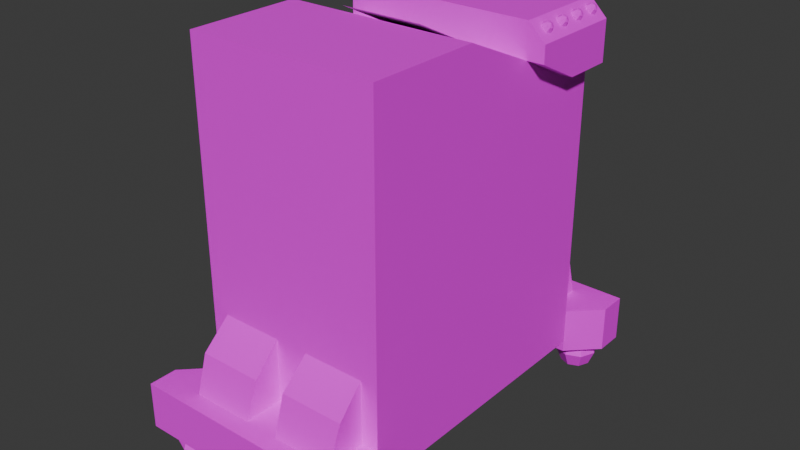 # Source: printer.blend  (saved by Blender 4.0.36; exported with 4.5.12 LTS)
import bpy
from mathutils import Matrix  # noqa: F401  (used for matrix-valued properties, if any)

bpy.ops.wm.read_factory_settings(use_empty=True)
scene = bpy.context.scene
scene.name = 'Scene'

# ---- collections
col_collection = bpy.data.collections.new('Collection'); scene.collection.children.link(col_collection)

# ---- images (referenced by path relative to the original .blend; pixels are not part of the script)
import os
ASSET_DIR = os.environ.get("B2B_ASSET_DIR", "")  # directory of the original .blend (textures are referenced by path, not embedded)
HERE = os.path.dirname(os.path.abspath(__file__))  # packed textures are extracted next to this script under _unpacked/

def load_image(name, relpath, width, height, colorspace="sRGB"):
    """Load a texture the original file referenced (path relative to the .blend, or extracted next to this script)."""
    p = next((c for c in (os.path.join(HERE, relpath), os.path.join(ASSET_DIR, relpath)) if relpath and os.path.exists(c)), "")
    if p:
        img = bpy.data.images.load(p, check_existing=True)
        img.name = name
    else:  # same state as the original file: an image datablock whose file is absent (Cycles renders it pink)
        img = bpy.data.images.new(name, width, height)
        img.source = "FILE"
        img.filepath = "//" + (relpath or name)
    img.colorspace_settings.name = colorspace
    return img
img_alt_office_jpg = load_image('alt_office.jpg', 'alt_office.jpg', 1024, 1024, 'sRGB')
img_office_wall_jpg = load_image('office_wall.jpg', 'office_wall.jpg', 1024, 1024, 'sRGB')

# ---- materials (node trees are filled in below, after node groups)
mat_material_001 = bpy.data.materials.new('Material.001')
mat_material_001.alpha_threshold = 0.0
mat_material_001.use_transparent_shadow = False
mat_material_001.roughness = 0.5
mat_material_001.line_color = (0.0, 0.0, 0.0, 1.0)
mat_material = bpy.data.materials.new('Material')
mat_material.alpha_threshold = 0.0
mat_material.use_transparent_shadow = False
mat_material.roughness = 0.5
mat_material.line_color = (0.0, 0.0, 0.0, 1.0)

# ---- material node trees
mat_material_001.use_nodes = True; mat_material_001.node_tree.nodes.clear()
_N = mat_material_001.node_tree.nodes; _L = mat_material_001.node_tree.links
n0 = _N.new('ShaderNodeOutputMaterial'); n0.name = 'Material Output'; n0.location = (300, 300)
n1 = _N.new('ShaderNodeBsdfPrincipled'); n1.name = 'Principled BSDF'; n1.location = (10, 300)
n1.inputs[3].default_value = 1.45
n2 = _N.new('ShaderNodeTexImage'); n2.name = 'Image Texture'; n2.location = (-257, 224)
n2.image = img_alt_office_jpg
n2.interpolation = 'Closest'
_L.new(n1.outputs[0], n0.inputs[0])
_L.new(n2.outputs[0], n1.inputs[0])
n0.is_active_output = True
mat_material.use_nodes = True; mat_material.node_tree.nodes.clear()
_N = mat_material.node_tree.nodes; _L = mat_material.node_tree.links
n0 = _N.new('ShaderNodeOutputMaterial'); n0.name = 'Material Output'; n0.location = (300, 300)
n1 = _N.new('ShaderNodeBsdfPrincipled'); n1.name = 'Principled BSDF'; n1.location = (10, 300)
n1.inputs[3].default_value = 1.45
n2 = _N.new('ShaderNodeTexImage'); n2.name = 'Image Texture'; n2.location = (-257, 224)
n2.image = img_office_wall_jpg
n2.interpolation = 'Closest'
_L.new(n1.outputs[0], n0.inputs[0])
_L.new(n2.outputs[0], n1.inputs[0])
n0.is_active_output = True

# ---- world
world_world = bpy.data.worlds.new('World'); scene.world = world_world
world_world.use_nodes = True; world_world.node_tree.nodes.clear()
_N = world_world.node_tree.nodes; _L = world_world.node_tree.links
n0 = _N.new('ShaderNodeOutputWorld'); n0.name = 'World Output'; n0.location = (300, 300)
n1 = _N.new('ShaderNodeBackground'); n1.name = 'Background'; n1.location = (10, 300)
n1.inputs[0].default_value = (0.05088, 0.05088, 0.05088, 1.0)
_L.new(n1.outputs[0], n0.inputs[0])
n0.is_active_output = True
world_world.color = (0.05088, 0.05088, 0.05088)
world_world.use_sun_shadow = False
world_world.sun_shadow_jitter_overblur = 0.0

# ---- meshes
me_cube = bpy.data.meshes.new('Cube')
me_cube.from_pydata([(0.6805, 1.191, 1.273), (0.8305, 1.191, 0.4035), (0.8305, -0.3209, 1.423), (0.8305, -0.3209, 0.4035), (-0.6995, 1.191, 1.273), (-0.8495, 1.191, 0.4035), (-0.8495, -0.3209, 1.423), (-0.8495, -0.3209, 0.4035), (0.8305, -0.3209, 2.623), (-0.8495, -0.3209, 2.623), (0.8305, -0.3209, 3.523), (-0.8495, -0.3209, 3.523), (-0.8495, 0.7511, 0.4035), (0.8305, 0.7511, 1.423), (-0.8495, 0.7511, 1.423), (0.8305, 0.7511, 0.4035), (0.8305, 0.7511, 2.623), (-0.8495, 0.7511, 2.623), (0.8305, 0.3511, 3.223), (-0.8495, 0.3511, 3.223), (0.8305, -0.3209, 3.033), (0.6805, -1.329, 1.273), (0.8305, -1.329, 0.4035), (-0.6995, -1.329, 1.273), (-0.8495, -1.329, 0.4035), (0.8305, -1.329, 2.623), (-0.8495, -1.329, 2.623), (0.8305, -1.329, 3.523), (-0.8495, -1.329, 3.523), (-0.009519, -0.3209, 0.4035), (0.1405, 1.191, 1.273), (-0.009519, -0.3209, 3.523), (-0.009519, 0.3511, 3.223), (-0.009519, 0.7511, 0.4035), (-0.1595, -1.329, 1.273), (-0.009519, -1.329, 0.4035), (-0.009519, -1.329, 2.623), (-0.009519, -1.329, 3.523), (-0.8495, -0.3209, 3.033), (0.8305, 0.7511, 3.023), (-0.8495, 0.7511, 3.023), (-0.8495, -1.329, 3.033), (0.8305, -1.329, 3.033), (-0.009519, -1.329, 3.033), (0.6805, 1.191, 0.7135), (-0.8495, -0.3209, 0.7135), (0.8305, -0.3209, 0.7135), (-0.6995, 1.191, 0.7135), (0.8305, 0.7511, 0.7135), (-0.8495, 0.7511, 0.7135), (-0.6995, -1.329, 0.7135), (0.6805, -1.329, 0.7135), (-0.1595, -1.329, 0.7135), (0.1405, 1.191, 0.7135), (-0.1595, 1.191, 1.273), (0.8305, 1.191, 0.7135), (-0.1595, 1.191, 0.7135), (-0.8495, 1.191, 0.7135), (-0.8495, -1.329, 0.7135), (-0.8495, -1.329, 1.423), (0.1405, -1.329, 1.273), (0.1405, -1.329, 0.7135), (0.8305, -1.329, 1.423), (-0.009519, -1.329, 1.423), (0.8305, -1.329, 0.7135), (-0.009519, -1.329, 0.7135), (0.8305, 1.191, 0.3035), (-0.8495, 1.191, 0.3035), (0.8305, -1.329, 0.3035), (-0.8495, -1.329, 0.3035), (0.8305, 1.191, 0.7135), (0.8305, 1.191, 0.4035), (0.8305, -1.329, 0.7135), (0.8305, -1.329, 0.4035), (-0.8495, 1.191, 0.7135), (-0.8495, 1.191, 0.4035), (-0.8495, -1.329, 0.4035), (-0.8495, -1.329, 0.7135), (0.8305, 1.191, 0.3035), (0.8305, -1.329, 0.3035), (-0.8495, 1.191, 0.3035), (-0.8495, -1.329, 0.3035)], [], [(14, 6, 9, 17), (38, 9, 26, 41), (33, 15, 3, 29), (48, 13, 2, 46), (53, 30, 0, 44), (40, 38, 11, 19), (46, 2, 62, 64), (32, 19, 11, 31), (20, 10, 27, 42), (20, 39, 18, 10), (2, 13, 16, 8), (45, 6, 14, 49), (52, 34, 23, 50), (63, 62, 25, 36), (43, 42, 27, 37), (31, 11, 28, 37), (9, 6, 59, 26), (45, 7, 24, 58), (2, 8, 25, 62), (29, 3, 22, 35), (7, 29, 35, 24), (10, 31, 37, 27), (41, 43, 37, 28), (59, 63, 36, 26), (51, 21, 60, 61), (18, 32, 31, 10), (47, 4, 54, 56), (12, 33, 29, 7), (36, 25, 42, 43), (26, 36, 43, 41), (8, 16, 39, 20), (8, 20, 42, 25), (17, 9, 38, 40), (11, 38, 41, 28), (5, 57, 74, 75), (5, 75, 80, 67), (6, 45, 58, 59), (7, 45, 49, 12), (3, 46, 64, 22), (15, 48, 46, 3), (22, 64, 72, 73), (71, 1, 66, 78), (76, 24, 69, 81), (50, 23, 59, 58), (23, 34, 63, 59), (34, 52, 65, 63), (60, 21, 62, 63), (21, 51, 64, 62), (61, 60, 63, 65), (22, 73, 79, 68), (58, 24, 76, 77), (55, 1, 71, 70)])
_uv = me_cube.uv_layers.new(name='UVMap')
_uv.uv.foreach_set('vector', [0.3564, 0.2276, 0.5397, 0.2276, 0.5397, 0.4328, 0.3564, 0.4328, 0.5397, 0.5029, 0.5397, 0.4328, 0.712, 0.4328, 0.712, 0.5029, 0.1438, 0.9428, 0.0002232, 0.9428, 0.0002232, 0.7595, 0.1438, 0.7595, 0.356, 0.1062, 0.356, 0.2276, 0.1727, 0.2276, 0.1727, 0.1062, 0.4607, 0.6829, 0.4607, 0.5871, 0.553, 0.5871, 0.553, 0.6829, 0.3564, 0.5012, 0.5397, 0.5029, 0.5397, 0.5867, 0.4248, 0.5354, 0.1727, 0.1062, 0.1727, 0.2276, 0.0003291, 0.2276, 0.0003291, 0.1062, 0.8384, 0.6247, 0.8384, 0.7684, 0.7125, 0.7684, 0.7125, 0.6247, 0.1727, 0.5029, 0.1727, 0.5867, 0.000329, 0.5867, 0.000329, 0.5029, 0.1727, 0.5029, 0.356, 0.5012, 0.2876, 0.5354, 0.1727, 0.5867, 0.1727, 0.2276, 0.356, 0.2276, 0.356, 0.4328, 0.1727, 0.4328, 0.5397, 0.1062, 0.5397, 0.2276, 0.3564, 0.2276, 0.3564, 0.1062, 0.8305, 0.0002232, 0.8305, 0.09597, 0.7382, 0.09597, 0.7382, 0.0002232, 0.8562, 0.1216, 0.9998, 0.1216, 0.9998, 0.3268, 0.8562, 0.3268, 0.8562, 0.3969, 0.9998, 0.3969, 0.9998, 0.4807, 0.8562, 0.4807, 0.4603, 0.7307, 0.4603, 0.8744, 0.2879, 0.8744, 0.2879, 0.7307, 0.5397, 0.4328, 0.5397, 0.2276, 0.712, 0.2276, 0.712, 0.4328, 0.5397, 0.1062, 0.5397, 0.05323, 0.712, 0.05323, 0.712, 0.1062, 0.1727, 0.2276, 0.1727, 0.4328, 0.0003291, 0.4328, 0.0003291, 0.2276, 0.1438, 0.7595, 0.0002232, 0.7595, 0.0002232, 0.5871, 0.1438, 0.5871, 0.2875, 0.7595, 0.1438, 0.7595, 0.1438, 0.5871, 0.2875, 0.5871, 0.4603, 0.5871, 0.4603, 0.7307, 0.2879, 0.7307, 0.2879, 0.5871, 0.7125, 0.3969, 0.8562, 0.3969, 0.8562, 0.4807, 0.7125, 0.4807, 0.7125, 0.1216, 0.8562, 0.1216, 0.8562, 0.3268, 0.7125, 0.3268, 0.9741, 0.0002232, 0.9741, 0.09597, 0.8818, 0.09597, 0.8818, 0.0002232, 0.8384, 0.4811, 0.8384, 0.6247, 0.7125, 0.6247, 0.7125, 0.4811, 0.5535, 0.6829, 0.5535, 0.5871, 0.6458, 0.5871, 0.6458, 0.6829, 0.2875, 0.9428, 0.1438, 0.9428, 0.1438, 0.7595, 0.2875, 0.7595, 0.8562, 0.3268, 0.9998, 0.3268, 0.9998, 0.3969, 0.8562, 0.3969, 0.7125, 0.3268, 0.8562, 0.3268, 0.8562, 0.3969, 0.7125, 0.3969, 0.1727, 0.4328, 0.356, 0.4328, 0.356, 0.5012, 0.1727, 0.5029, 0.1727, 0.4328, 0.1727, 0.5029, 0.000329, 0.5029, 0.0003291, 0.4328, 0.3564, 0.4328, 0.5397, 0.4328, 0.5397, 0.5029, 0.3564, 0.5012, 0.5397, 0.5867, 0.5397, 0.5029, 0.712, 0.5029, 0.712, 0.5867, 0.6559, 0.626, 0.6463, 0.6594, 0.6463, 0.6594, 0.6559, 0.6261, 0.6559, 0.626, 0.6559, 0.6261, 0.6463, 0.5871, 0.6463, 0.5871, 0.5397, 0.2276, 0.5397, 0.1062, 0.712, 0.1062, 0.712, 0.2276, 0.5397, 0.05323, 0.5397, 0.1062, 0.3564, 0.1062, 0.3564, 0.05323, 0.1727, 0.05323, 0.1727, 0.1062, 0.0003291, 0.1062, 0.0003291, 0.05323, 0.356, 0.05323, 0.356, 0.1062, 0.1727, 0.1062, 0.1727, 0.05323, 0.0003291, 0.05323, 0.0003291, 0.1062, 0.0002761, 0.1062, 0.0002762, 0.05323, 0.6564, 0.5877, 0.6564, 0.5877, 0.6564, 0.5871, 0.6564, 0.5871, 0.7121, 0.05323, 0.712, 0.05323, 0.712, 0.0002232, 0.712, 0.0002232, 0.7382, 0.0002232, 0.7382, 0.09597, 0.7125, 0.1216, 0.7125, 0.0002232, 0.7382, 0.09597, 0.8305, 0.09597, 0.8562, 0.1216, 0.7125, 0.1216, 0.8305, 0.09597, 0.8305, 0.0002232, 0.8562, 0.0002232, 0.8562, 0.1216, 0.8818, 0.09597, 0.9741, 0.09597, 0.9998, 0.1216, 0.8562, 0.1216, 0.9741, 0.09597, 0.9741, 0.0002232, 0.9998, 0.0002232, 0.9998, 0.1216, 0.8818, 0.0002232, 0.8818, 0.09597, 0.8562, 0.1216, 0.8562, 0.0002232, 0.0003291, 0.05323, 0.0002762, 0.05323, 0.0002232, 0.0002232, 0.0002762, 0.0002232, 0.712, 0.1062, 0.712, 0.05323, 0.7121, 0.05323, 0.7121, 0.1062, 0.6564, 0.5883, 0.6564, 0.5877, 0.6564, 0.5877, 0.6564, 0.5883])
me_cube.materials.append(mat_material_001)
me_cube.use_mirror_vertex_groups = False
me_cube.update()
me_cube_002 = bpy.data.meshes.new('Cube.002')
me_cube_002.from_pydata([(0.6805, 1.191, 1.273), (0.8305, 1.191, 0.4035), (-0.6995, 1.191, 1.273), (-0.8495, 1.191, 0.4035), (0.8305, 1.191, 2.623), (-0.8495, 1.191, 2.623), (0.8305, 1.191, 3.223), (-0.8495, 1.191, 3.223), (-0.8495, 0.7511, 0.4035), (0.8305, 0.7511, 1.423), (-0.8495, 0.7511, 1.423), (0.8305, 0.7511, 0.4035), (0.8305, 0.7511, 2.623), (-0.8495, 0.7511, 2.623), (0.8305, 0.3511, 3.223), (-0.8495, 0.3511, 3.223), (-0.8495, 1.191, 3.523), (-0.8495, 1.191, 3.023), (-0.8495, 0.3511, 3.523), (0.6805, -1.329, 1.273), (0.8305, -1.329, 0.4035), (-0.6995, -1.329, 1.273), (-0.8495, -1.329, 0.4035), (-0.009519, 1.191, 0.4035), (0.1405, 1.191, 1.273), (-0.009519, 1.191, 2.623), (-0.009519, 1.191, 3.223), (-0.009519, 0.3511, 3.223), (-0.009519, 0.7511, 0.4035), (-0.009519, 1.191, 3.523), (-0.009519, 0.3511, 3.523), (-0.1595, -1.329, 1.273), (-0.009519, -1.329, 0.4035), (0.6805, 1.191, 3.523), (0.8305, 1.191, 3.373), (0.8305, 0.3511, 3.373), (0.6805, 0.3511, 3.523), (0.8305, 1.191, 3.023), (0.8305, 0.7511, 3.023), (-0.8495, 0.7511, 3.023), (-0.009519, 1.191, 3.023), (0.9779, 1.191, 3.223), (0.9779, 0.3511, 3.223), (0.9779, 0.7511, 3.023), (0.9779, 1.191, 3.023), (0.9779, 1.191, 3.373), (0.8279, 1.191, 3.523), (0.8279, 0.3511, 3.523), (0.9779, 0.3511, 3.373), (0.6805, 1.191, 0.7135), (-0.6995, 1.191, 0.7135), (0.8305, 0.7511, 0.7135), (-0.8495, 0.7511, 0.7135), (-0.6995, -1.329, 0.7135), (0.6805, -1.329, 0.7135), (-0.1595, -1.329, 0.7135), (0.1405, 1.191, 0.7135), (0.6805, -1.679, 0.7135), (0.8305, -1.829, 0.4035), (-0.009519, -1.829, 0.4035), (-0.8495, -1.829, 0.4035), (-0.1595, -1.679, 0.7135), (-0.6995, -1.679, 0.7135), (-0.009519, 1.691, 0.4035), (-0.8495, 1.691, 0.4035), (0.6805, 1.541, 0.7135), (0.8305, 1.691, 0.4035), (-0.6995, 1.541, 0.7135), (0.1405, 1.541, 0.7135), (1.08, -1.829, 0.7135), (1.08, -1.829, 0.4035), (1.08, 1.691, 0.7135), (1.08, 1.691, 0.4035), (-1.1, 1.691, 0.7135), (-1.1, -1.829, 0.4035), (-1.1, -1.829, 0.7135), (-1.1, 1.691, 0.4035), (-0.1595, 1.191, 1.273), (0.8305, 1.191, 1.423), (0.8305, 1.191, 0.7135), (-0.1595, 1.191, 0.7135), (-0.1595, 1.541, 0.7135), (0.8305, 1.691, 0.7135), (-0.8495, 1.191, 1.423), (-0.009519, 1.191, 1.423), (-0.8495, 1.191, 0.7135), (-0.8495, 1.691, 0.7135), (-0.009519, 1.191, 0.7135), (-0.009519, 1.691, 0.7135), (-0.8495, -1.329, 0.7135), (0.1405, -1.329, 1.273), (0.1405, -1.329, 0.7135), (0.1405, -1.679, 0.7135), (-0.8495, -1.829, 0.7135), (0.8305, -1.329, 0.7135), (-0.009519, -1.329, 0.7135), (0.8305, -1.829, 0.7135), (-0.009519, -1.829, 0.7135), (0.6932, -1.567, 1.041), (0.1277, -1.567, 1.041), (-0.1465, -1.572, 1.036), (-0.7126, -1.572, 1.036), (0.6935, 1.434, 1.036), (0.1274, 1.434, 1.036), (-0.1465, 1.434, 1.036), (-0.7126, 1.434, 1.036), (0.8305, 1.191, 0.3035), (-0.8495, 1.191, 0.3035), (0.8305, -1.329, 0.3035), (-0.8495, -1.329, 0.3035), (-0.009519, 1.191, 0.3035), (-0.009519, -1.329, 0.3035), (0.8305, -1.829, 0.3035), (-0.009519, -1.829, 0.3035), (-0.8495, -1.829, 0.3035), (-0.009519, 1.691, 0.3035), (-0.8495, 1.691, 0.3035), (0.8305, 1.691, 0.3035), (1.08, -1.829, 0.3035), (1.08, 1.691, 0.3035), (-1.1, -1.829, 0.3035), (-1.1, 1.691, 0.3035), (0.8305, 1.191, 0.7135), (1.08, 1.441, 0.7135), (1.08, 1.441, 0.4035), (0.8305, 1.191, 0.4035), (1.08, -1.579, 0.7135), (0.8305, -1.329, 0.7135), (1.08, -1.579, 0.4035), (0.8305, -1.329, 0.4035), (-1.1, 1.441, 0.7135), (-0.8495, 1.191, 0.7135), (-1.1, 1.441, 0.4035), (-0.8495, 1.191, 0.4035), (-0.8495, -1.329, 0.4035), (-1.1, -1.579, 0.4035), (-0.8495, -1.329, 0.7135), (-1.1, -1.579, 0.7135), (1.08, 1.441, 0.3035), (0.8305, 1.191, 0.3035), (0.8305, -1.329, 0.3035), (1.08, -1.579, 0.3035), (-0.8495, 1.191, 0.3035), (-1.1, 1.441, 0.3035), (-1.1, -1.579, 0.3035), (-0.8495, -1.329, 0.3035), (0.6805, 1.541, 0.7135), (0.6935, 1.434, 1.036), (1.08, 1.441, 0.7135), (0.8305, 1.191, 0.7135), (0.6805, 1.191, 0.7135), (0.6805, 1.541, 0.7135)], [(147, 146), (148, 149), (151, 150)], [(52, 10, 83, 85), (9, 78, 4, 12), (84, 83, 5, 25), (40, 17, 7, 26), (37, 6, 41, 44), (7, 15, 18, 16), (17, 39, 15, 7), (79, 78, 9, 51), (23, 1, 11, 28), (83, 10, 13, 5), (29, 16, 18, 30), (26, 7, 16, 29), (6, 26, 29, 33, 34), (4, 25, 40, 37), (15, 27, 30, 18), (27, 14, 35, 36, 30), (14, 38, 43, 42), (3, 23, 28, 8), (37, 40, 26, 6), (78, 84, 25, 4), (35, 14, 42, 48), (33, 29, 30, 36), (5, 13, 39, 17), (12, 4, 37, 38), (25, 5, 17, 40), (43, 44, 41, 42), (42, 41, 45, 48), (46, 47, 48, 45), (36, 35, 48, 47), (34, 33, 46, 45), (38, 37, 44, 43), (6, 34, 45, 41), (33, 36, 47, 46), (60, 74, 120, 114), (1, 79, 51, 11), (93, 89, 136, 137, 75), (8, 52, 85, 3), (58, 96, 97, 59), (59, 97, 93, 60), (59, 60, 114, 113), (1, 23, 110, 106), (55, 53, 62, 61), (54, 91, 92, 57), (64, 86, 88, 63), (63, 88, 82, 66), (50, 80, 81, 67), (128, 70, 118, 141), (23, 3, 107, 110), (56, 49, 65, 68), (94, 96, 69, 126, 127), (82, 79, 122, 123, 71), (66, 82, 71, 72), (58, 59, 113, 112), (96, 58, 70, 69), (123, 124, 72, 71), (85, 86, 73, 130, 131), (132, 130, 73, 76), (60, 93, 75, 74), (128, 126, 69, 70), (132, 76, 121, 143), (86, 64, 76, 73), (106, 117, 119, 138, 139), (0, 24, 84, 78), (49, 0, 78, 79), (24, 56, 87, 84), (68, 65, 82, 88), (56, 68, 88, 87), (65, 49, 79, 82), (77, 2, 83, 84), (50, 67, 86, 85), (2, 50, 85, 83), (80, 77, 84, 87), (67, 81, 88, 86), (81, 80, 87, 88), (61, 62, 93, 97), (62, 53, 89, 93), (55, 61, 97, 95), (57, 92, 97, 96), (54, 57, 96, 94), (92, 91, 95, 97), (54, 19, 98, 57), (90, 91, 92, 99), (55, 31, 100, 61), (21, 53, 62, 101), (100, 31, 21, 101), (98, 19, 90, 99), (0, 49, 65, 102), (56, 24, 103, 68), (77, 80, 81, 104), (50, 2, 105, 67), (105, 2, 77, 104), (103, 24, 0, 102), (57, 98, 99, 92), (61, 100, 101, 62), (68, 103, 102, 65), (67, 105, 104, 81), (110, 107, 116, 115), (111, 108, 112, 113), (109, 111, 113, 114), (116, 107, 142, 143, 121), (109, 114, 120, 144, 145), (106, 110, 115, 117), (112, 108, 140, 141, 118), (137, 135, 74, 75), (32, 20, 108, 111), (70, 58, 112, 118), (76, 64, 116, 121), (64, 63, 115, 116), (22, 32, 111, 109), (74, 135, 144, 120), (66, 72, 119, 117), (72, 124, 138, 119), (63, 66, 117, 115), (125, 139, 138, 124), (122, 125, 124, 123), (126, 128, 129, 127), (130, 132, 133, 131), (135, 137, 136, 134), (142, 133, 132, 143), (128, 141, 140, 129), (144, 135, 134, 145)])
_uv = me_cube_002.uv_layers.new(name='UVMap')
_uv.uv.foreach_set('vector', [0.08417, 0.05943, 0.08417, 0.1945, 0.0004418, 0.1945, 0.0004418, 0.05943, 0.8477, 0.1945, 0.9314, 0.1945, 0.9314, 0.4229, 0.8477, 0.4229, 0.3491, 0.1356, 0.5089, 0.1356, 0.5089, 0.364, 0.3491, 0.364, 0.3491, 0.4401, 0.5089, 0.4401, 0.5089, 0.4782, 0.3491, 0.4782, 0.1892, 0.4401, 0.1892, 0.4782, 0.1612, 0.4782, 0.1612, 0.4401, 0.0004418, 0.5371, 0.1603, 0.5371, 0.1603, 0.5942, 0.0004417, 0.5942, 0.0004418, 0.499, 0.08417, 0.499, 0.1603, 0.5371, 0.0004418, 0.5371, 0.9314, 0.05943, 0.9314, 0.1945, 0.8477, 0.1945, 0.8477, 0.05943, 0.8265, 0.6701, 0.8265, 0.8299, 0.7428, 0.8299, 0.7428, 0.6701, 0.0004418, 0.1945, 0.08417, 0.1945, 0.08417, 0.4229, 0.0004418, 0.4229, 0.321, 0.6955, 0.321, 0.8554, 0.1612, 0.8554, 0.1612, 0.6955, 0.3491, 0.4782, 0.5089, 0.4782, 0.5089, 0.5353, 0.3491, 0.5353, 0.1892, 0.4782, 0.3491, 0.4782, 0.3491, 0.5353, 0.2178, 0.5353, 0.1892, 0.5067, 0.1892, 0.364, 0.3491, 0.364, 0.3491, 0.4401, 0.1892, 0.4401, 0.6848, 0.858, 0.6848, 0.6981, 0.7419, 0.6981, 0.7419, 0.858, 0.6848, 0.6981, 0.6848, 0.5383, 0.7134, 0.5383, 0.7419, 0.5668, 0.7419, 0.6981, 0.8083, 0.9159, 0.8083, 0.8308, 0.8364, 0.8308, 0.8364, 0.9159, 0.8265, 0.5102, 0.8265, 0.6701, 0.7428, 0.6701, 0.7428, 0.5102, 0.1892, 0.4401, 0.3491, 0.4401, 0.3491, 0.4782, 0.1892, 0.4782, 0.1892, 0.1356, 0.3491, 0.1356, 0.3491, 0.364, 0.1892, 0.364, 0.7134, 0.5383, 0.6848, 0.5383, 0.6848, 0.5102, 0.7134, 0.5102, 0.321, 0.5642, 0.321, 0.6955, 0.1612, 0.6955, 0.1612, 0.5642, 0.0004418, 0.4229, 0.08417, 0.4229, 0.08417, 0.499, 0.0004418, 0.499, 0.8477, 0.4229, 0.9314, 0.4229, 0.9314, 0.499, 0.8477, 0.499, 0.3491, 0.364, 0.5089, 0.364, 0.5089, 0.4401, 0.3491, 0.4401, 0.8464, 0.8023, 0.8464, 0.7186, 0.8845, 0.7186, 0.8845, 0.8784, 0.8845, 0.8784, 0.8845, 0.7186, 0.9131, 0.7186, 0.9131, 0.8784, 0.4976, 0.5361, 0.4976, 0.696, 0.4573, 0.696, 0.4573, 0.5361, 0.7419, 0.5668, 0.7134, 0.5383, 0.7134, 0.5102, 0.7419, 0.5388, 0.1892, 0.5067, 0.2178, 0.5353, 0.1897, 0.5353, 0.1612, 0.5067, 0.1315, 0.919, 0.1315, 0.8352, 0.1596, 0.8352, 0.1596, 0.919, 0.1892, 0.4782, 0.1892, 0.5067, 0.1612, 0.5067, 0.1612, 0.4782, 0.321, 0.5642, 0.1612, 0.5642, 0.1612, 0.5361, 0.321, 0.5361, 0.6457, 0.3962, 0.645, 0.4179, 0.639, 0.417, 0.6335, 0.3952, 0.9314, 0.0004417, 0.9314, 0.05943, 0.8477, 0.05943, 0.8477, 0.0004417, 0.6773, 0.4104, 0.698, 0.5093, 0.6979, 0.5094, 0.6605, 0.4397, 0.6583, 0.4246, 0.08417, 0.0004417, 0.08417, 0.05943, 0.0004418, 0.05943, 0.0004418, 0.0004417, 0.6846, 0.1309, 0.7203, 0.124, 0.7394, 0.2745, 0.6713, 0.2668, 0.6713, 0.2668, 0.7394, 0.2745, 0.6773, 0.4104, 0.6457, 0.3962, 0.6713, 0.2668, 0.6457, 0.3962, 0.6335, 0.3952, 0.6539, 0.2642, 0.8265, 0.8299, 0.8265, 0.6701, 0.8456, 0.6701, 0.8456, 0.8299, 0.8464, 0.9821, 0.8464, 0.8793, 0.9131, 0.8793, 0.9131, 0.9821, 0.9323, 0.1032, 0.9323, 0.0004417, 0.9989, 0.0004417, 0.9989, 0.1032, 0.6649, 0.8775, 0.6059, 0.8775, 0.6059, 0.7177, 0.6649, 0.7177, 0.6649, 0.7177, 0.6059, 0.7177, 0.6059, 0.5578, 0.6649, 0.5578, 0.9323, 0.2068, 0.9323, 0.1041, 0.9989, 0.1041, 0.9989, 0.2068, 0.685, 0.08884, 0.6896, 0.1072, 0.6828, 0.1077, 0.6768, 0.09271, 0.8265, 0.6701, 0.8265, 0.5102, 0.8456, 0.5102, 0.8456, 0.6701, 0.9989, 0.2077, 0.9989, 0.3105, 0.9323, 0.3105, 0.9323, 0.2077, 0.7761, 0.007578, 0.7203, 0.124, 0.7052, 0.108, 0.7104, 0.09269, 0.776, 0.007601, 0.463, 0.9352, 0.4179, 0.8514, 0.418, 0.8514, 0.4824, 0.8708, 0.5049, 0.9127, 0.6649, 0.5578, 0.6059, 0.5578, 0.6059, 0.5102, 0.6649, 0.5102, 0.6846, 0.1309, 0.6713, 0.2668, 0.6539, 0.2642, 0.6711, 0.1274, 0.7203, 0.124, 0.6846, 0.1309, 0.6896, 0.1072, 0.7052, 0.108, 0.4573, 0.7749, 0.4573, 0.7159, 0.5048, 0.7159, 0.5048, 0.7749, 0.9416, 0.5578, 0.8465, 0.5578, 0.8464, 0.5103, 0.894, 0.5102, 0.9416, 0.5578, 0.7324, 0.8779, 0.7324, 0.9369, 0.6848, 0.9369, 0.6848, 0.8779, 0.6457, 0.3962, 0.6773, 0.4104, 0.6583, 0.4246, 0.645, 0.4179, 0.685, 0.08884, 0.7104, 0.09269, 0.7052, 0.108, 0.6896, 0.1072, 0.7324, 0.8779, 0.6848, 0.8779, 0.6848, 0.8589, 0.7324, 0.8589, 0.6059, 0.8775, 0.6649, 0.8775, 0.6649, 0.9251, 0.6059, 0.9251, 0.605, 0.5578, 0.5098, 0.5578, 0.5098, 0.5102, 0.5574, 0.5102, 0.605, 0.5577, 0.2178, 0.1071, 0.3205, 0.1071, 0.3491, 0.1356, 0.1892, 0.1356, 0.2178, 0.0005139, 0.2178, 0.1071, 0.1892, 0.1356, 0.1892, 0.0005139, 0.3205, 0.1071, 0.3205, 0.0005139, 0.3491, 0.0005139, 0.3491, 0.1356, 0.3505, 0.8052, 0.3505, 0.908, 0.3219, 0.9365, 0.3219, 0.7767, 0.4171, 0.8052, 0.3505, 0.8052, 0.3219, 0.7767, 0.4171, 0.7767, 0.3505, 0.908, 0.4171, 0.908, 0.4171, 0.9365, 0.3219, 0.9365, 0.3776, 0.1071, 0.4804, 0.1071, 0.5089, 0.1356, 0.3491, 0.1356, 0.9416, 0.5864, 0.875, 0.5864, 0.8465, 0.5578, 0.9416, 0.5578, 0.4804, 0.1071, 0.4804, 0.0005138, 0.5089, 0.0005138, 0.5089, 0.1356, 0.3776, 0.0005139, 0.3776, 0.1071, 0.3491, 0.1356, 0.3491, 0.0005139, 0.875, 0.5864, 0.875, 0.6891, 0.8464, 0.7177, 0.8465, 0.5578, 0.875, 0.6891, 0.9416, 0.6892, 0.9416, 0.7177, 0.8464, 0.7177, 0.7593, 0.3109, 0.7101, 0.4106, 0.6773, 0.4104, 0.7394, 0.2745, 0.7101, 0.4106, 0.7356, 0.4984, 0.698, 0.5093, 0.6773, 0.4104, 0.8361, 0.3238, 0.7593, 0.3109, 0.7394, 0.2745, 0.8416, 0.2908, 0.7536, 0.1337, 0.77, 0.2459, 0.7394, 0.2745, 0.7203, 0.124, 0.8183, 0.03531, 0.7536, 0.1337, 0.7203, 0.124, 0.7761, 0.007578, 0.77, 0.2459, 0.8468, 0.2579, 0.8416, 0.2908, 0.7394, 0.2745, 0.0992, 0.8344, 0.0004417, 0.7703, 0.06633, 0.7613, 0.1347, 0.7638, 0.0004417, 0.6608, 0.08555, 0.5951, 0.1244, 0.6549, 0.0618, 0.6656, 0.4211, 0.7758, 0.3219, 0.7117, 0.3892, 0.7024, 0.4564, 0.7049, 0.3219, 0.6019, 0.4072, 0.5361, 0.4459, 0.5961, 0.3845, 0.6068, 0.3892, 0.7024, 0.3219, 0.7117, 0.3219, 0.6019, 0.3845, 0.6068, 0.06633, 0.7613, 0.0004417, 0.7703, 0.0004417, 0.6608, 0.0618, 0.6656, 0.2267, 0.9629, 0.2267, 0.8563, 0.2933, 0.8562, 0.273, 0.9177, 0.3205, 0.0005139, 0.3205, 0.1071, 0.2742, 0.06188, 0.2539, 0.0004417, 0.9139, 0.8252, 0.9139, 0.7187, 0.9805, 0.7186, 0.9602, 0.78, 0.9805, 0.8261, 0.9807, 0.9327, 0.9343, 0.8875, 0.9139, 0.8261, 0.2258, 0.964, 0.1612, 0.9615, 0.1612, 0.8587, 0.2258, 0.8562, 0.0651, 0.943, 0.0004417, 0.9405, 0.0004417, 0.8377, 0.0651, 0.8352, 0.1347, 0.7638, 0.06633, 0.7613, 0.0618, 0.6656, 0.1244, 0.6549, 0.4564, 0.7049, 0.3892, 0.7024, 0.3845, 0.6068, 0.4459, 0.5961, 0.8075, 0.9361, 0.7428, 0.9386, 0.7428, 0.8308, 0.8075, 0.8333, 0.1306, 0.9405, 0.06598, 0.943, 0.06598, 0.8352, 0.1306, 0.8377, 0.605, 0.7177, 0.605, 0.8775, 0.5098, 0.8775, 0.5098, 0.7177, 0.5381, 0.2451, 0.6071, 0.02467, 0.6711, 0.1274, 0.6539, 0.2642, 0.5511, 0.4842, 0.5381, 0.2451, 0.6539, 0.2642, 0.6335, 0.3952, 0.5098, 0.8775, 0.605, 0.8775, 0.605, 0.8775, 0.5574, 0.9251, 0.5098, 0.9251, 0.5511, 0.4842, 0.6335, 0.3952, 0.639, 0.417, 0.6293, 0.4278, 0.5512, 0.4843, 0.605, 0.5578, 0.605, 0.7177, 0.5098, 0.7177, 0.5098, 0.5578, 0.6711, 0.1274, 0.6071, 0.02467, 0.6073, 0.02466, 0.6768, 0.09271, 0.6828, 0.1077, 0.6605, 0.4397, 0.6363, 0.4343, 0.645, 0.4179, 0.6583, 0.4246, 0.5098, 0.2417, 0.5804, 0.01623, 0.6071, 0.02467, 0.5381, 0.2451, 0.6896, 0.1072, 0.6846, 0.1309, 0.6711, 0.1274, 0.6828, 0.1077, 0.6649, 0.9251, 0.6649, 0.8775, 0.6839, 0.8775, 0.6839, 0.9251, 0.6649, 0.8775, 0.6649, 0.7177, 0.6839, 0.7177, 0.6839, 0.8775, 0.522, 0.4857, 0.5098, 0.2417, 0.5381, 0.2451, 0.5511, 0.4842, 0.645, 0.4179, 0.6363, 0.4343, 0.6293, 0.4278, 0.639, 0.417, 0.6649, 0.5578, 0.6649, 0.5102, 0.6839, 0.5102, 0.6839, 0.5578, 0.5048, 0.7159, 0.4573, 0.7159, 0.4573, 0.6969, 0.5048, 0.6969, 0.6649, 0.7177, 0.6649, 0.5578, 0.6839, 0.5578, 0.6839, 0.7177, 0.435, 0.7949, 0.4405, 0.7767, 0.5049, 0.7961, 0.4994, 0.8143, 0.418, 0.8514, 0.435, 0.7949, 0.4994, 0.8143, 0.4824, 0.8708, 0.7104, 0.09269, 0.685, 0.08884, 0.6399, 0.0004417, 0.776, 0.007601, 0.9996, 0.3114, 0.9996, 0.3704, 0.9323, 0.3704, 0.9323, 0.3114, 0.6363, 0.4343, 0.6605, 0.4397, 0.6979, 0.5094, 0.5784, 0.5094, 0.9323, 0.3894, 0.9323, 0.3704, 0.9996, 0.3704, 0.9996, 0.3894, 0.685, 0.08884, 0.6768, 0.09271, 0.6073, 0.02466, 0.6399, 0.0004417, 0.6293, 0.4278, 0.6363, 0.4343, 0.5784, 0.5094, 0.5512, 0.4843])
me_cube_002.materials.append(mat_material)
me_cube_002.use_mirror_vertex_groups = False
me_cube_002.update()
me_sphere = bpy.data.meshes.new('Sphere')
me_sphere.from_pydata([(0.09375, 0.09375, 0.1326), (0.1326, 0.1326, 3.725e-09), (0.09375, 0.09375, -0.1326), (0.1326, 8.941e-08, 0.1326), (0.1875, 8.941e-08, 3.725e-09), (0.1326, 8.941e-08, -0.1326), (0.09375, -0.09375, 0.1326), (0.1326, -0.1326, 3.725e-09), (0.09375, -0.09375, -0.1326), (0.0, -0.1326, 0.1326), (0.0, -0.1875, 3.725e-09), (0.0, -0.1326, -0.1326), (-0.09375, -0.09375, 0.1326), (-0.1326, -0.1326, 3.725e-09), (-0.09375, -0.09375, -0.1326), (0.0, 8.941e-08, -0.1875), (-0.1326, 8.941e-08, 0.1326), (-0.1875, 8.941e-08, 3.725e-09), (-0.1326, 8.941e-08, -0.1326), (-0.09375, 0.09375, 0.1326), (-0.1326, 0.1326, 3.725e-09), (-0.09375, 0.09375, -0.1326), (0.0, 8.941e-08, 0.1875), (0.0, 0.1326, 0.1326), (0.0, 0.1875, 3.725e-09), (0.0, 0.1326, -0.1326)], [], [(25, 24, 1, 2), (23, 22, 0), (15, 25, 2), (24, 23, 0, 1), (2, 1, 4, 5), (0, 22, 3), (15, 2, 5), (1, 0, 3, 4), (5, 4, 7, 8), (3, 22, 6), (15, 5, 8), (4, 3, 6, 7), (8, 7, 10, 11), (6, 22, 9), (15, 8, 11), (7, 6, 9, 10), (10, 9, 12, 13), (11, 10, 13, 14), (9, 22, 12), (15, 11, 14), (15, 14, 18), (13, 12, 16, 17), (14, 13, 17, 18), (12, 22, 16), (15, 18, 21), (17, 16, 19, 20), (18, 17, 20, 21), (16, 22, 19), (15, 21, 25), (20, 19, 23, 24), (21, 20, 24, 25), (19, 22, 23)])
_uv = me_sphere.uv_layers.new(name='UVMap')
_uv.uv.foreach_set('vector', [0.75, 0.25, 0.75, 0.5, 0.625, 0.5, 0.625, 0.25, 0.75, 0.75, 0.6875, 1.0, 0.625, 0.75, 0.6875, 0.0, 0.75, 0.25, 0.625, 0.25, 0.75, 0.5, 0.75, 0.75, 0.625, 0.75, 0.625, 0.5, 0.625, 0.25, 0.625, 0.5, 0.5, 0.5, 0.5, 0.25, 0.625, 0.75, 0.5625, 1.0, 0.5, 0.75, 0.5625, 0.0, 0.625, 0.25, 0.5, 0.25, 0.625, 0.5, 0.625, 0.75, 0.5, 0.75, 0.5, 0.5, 0.5, 0.25, 0.5, 0.5, 0.375, 0.5, 0.375, 0.25, 0.5, 0.75, 0.4375, 1.0, 0.375, 0.75, 0.4375, 0.0, 0.5, 0.25, 0.375, 0.25, 0.5, 0.5, 0.5, 0.75, 0.375, 0.75, 0.375, 0.5, 0.375, 0.25, 0.375, 0.5, 0.25, 0.5, 0.25, 0.25, 0.375, 0.75, 0.3125, 1.0, 0.25, 0.75, 0.3125, 0.0, 0.375, 0.25, 0.25, 0.25, 0.375, 0.5, 0.375, 0.75, 0.25, 0.75, 0.25, 0.5, 0.25, 0.5, 0.25, 0.75, 0.125, 0.75, 0.125, 0.5, 0.25, 0.25, 0.25, 0.5, 0.125, 0.5, 0.125, 0.25, 0.25, 0.75, 0.1875, 1.0, 0.125, 0.75, 0.1875, 0.0, 0.25, 0.25, 0.125, 0.25, 0.0625, 0.0, 0.125, 0.25, 0.0, 0.25, 0.125, 0.5, 0.125, 0.75, 0.0, 0.75, 0.0, 0.5, 0.125, 0.25, 0.125, 0.5, 0.0, 0.5, 0.0, 0.25, 0.125, 0.75, 0.0625, 1.0, 0.0, 0.75, 0.9375, 0.0, 1.0, 0.25, 0.875, 0.25, 1.0, 0.5, 1.0, 0.75, 0.875, 0.75, 0.875, 0.5, 1.0, 0.25, 1.0, 0.5, 0.875, 0.5, 0.875, 0.25, 1.0, 0.75, 0.9375, 1.0, 0.875, 0.75, 0.8125, 0.0, 0.875, 0.25, 0.75, 0.25, 0.875, 0.5, 0.875, 0.75, 0.75, 0.75, 0.75, 0.5, 0.875, 0.25, 0.875, 0.5, 0.75, 0.5, 0.75, 0.25, 0.875, 0.75, 0.8125, 1.0, 0.75, 0.75])
me_sphere.materials.append(mat_material_001)
me_sphere.update()
me_sphere_002 = bpy.data.meshes.new('Sphere.002')
me_sphere_002.from_pydata([(0.025, 0.025, 0.03536), (0.03536, 0.03536, 1.192e-07), (0.025, 0.025, -0.03536), (0.03536, 2.98e-08, 0.03536), (0.05, 2.98e-08, 1.192e-07), (0.03536, 2.98e-08, -0.03536), (0.025, -0.025, 0.03536), (0.03536, -0.03536, 1.192e-07), (0.025, -0.025, -0.03536), (-5.96e-08, -0.03536, 0.03536), (-5.96e-08, -0.05, 1.192e-07), (-5.96e-08, -0.03536, -0.03536), (-0.025, -0.025, 0.03536), (-0.03536, -0.03536, 1.192e-07), (-0.025, -0.025, -0.03536), (-5.96e-08, 2.98e-08, -0.05), (-0.03536, 2.98e-08, 0.03536), (-0.05, 2.98e-08, 1.192e-07), (-0.03536, 2.98e-08, -0.03536), (-0.025, 0.025, 0.03536), (-0.03536, 0.03536, 1.192e-07), (-0.025, 0.025, -0.03536), (-5.96e-08, 2.98e-08, 0.05), (-5.96e-08, 0.03536, 0.03536), (-5.96e-08, 0.05, 1.192e-07), (-5.96e-08, 0.03536, -0.03536)], [], [(24, 23, 0, 1), (25, 24, 1, 2), (23, 22, 0), (15, 25, 2), (2, 1, 4, 5), (0, 22, 3), (15, 2, 5), (1, 0, 3, 4), (5, 4, 7, 8), (3, 22, 6), (15, 5, 8), (4, 3, 6, 7), (7, 6, 9, 10), (8, 7, 10, 11), (6, 22, 9), (15, 8, 11), (15, 11, 14), (10, 9, 12, 13), (11, 10, 13, 14), (9, 22, 12), (15, 14, 18), (13, 12, 16, 17), (14, 13, 17, 18), (12, 22, 16), (15, 18, 21), (17, 16, 19, 20), (18, 17, 20, 21), (16, 22, 19), (15, 21, 25), (20, 19, 23, 24), (21, 20, 24, 25), (19, 22, 23)])
_uv = me_sphere_002.uv_layers.new(name='UVMap')
_uv.uv.foreach_set('vector', [0.75, 0.5, 0.75, 0.75, 0.625, 0.75, 0.625, 0.5, 0.75, 0.25, 0.75, 0.5, 0.625, 0.5, 0.625, 0.25, 0.75, 0.75, 0.6875, 1.0, 0.625, 0.75, 0.6875, 0.0, 0.75, 0.25, 0.625, 0.25, 0.625, 0.25, 0.625, 0.5, 0.5, 0.5, 0.5, 0.25, 0.625, 0.75, 0.5625, 1.0, 0.5, 0.75, 0.5625, 0.0, 0.625, 0.25, 0.5, 0.25, 0.625, 0.5, 0.625, 0.75, 0.5, 0.75, 0.5, 0.5, 0.5, 0.25, 0.5, 0.5, 0.375, 0.5, 0.375, 0.25, 0.5, 0.75, 0.4375, 1.0, 0.375, 0.75, 0.4375, 0.0, 0.5, 0.25, 0.375, 0.25, 0.5, 0.5, 0.5, 0.75, 0.375, 0.75, 0.375, 0.5, 0.375, 0.5, 0.375, 0.75, 0.25, 0.75, 0.25, 0.5, 0.375, 0.25, 0.375, 0.5, 0.25, 0.5, 0.25, 0.25, 0.375, 0.75, 0.3125, 1.0, 0.25, 0.75, 0.3125, 0.0, 0.375, 0.25, 0.25, 0.25, 0.1875, 0.0, 0.25, 0.25, 0.125, 0.25, 0.25, 0.5, 0.25, 0.75, 0.125, 0.75, 0.125, 0.5, 0.25, 0.25, 0.25, 0.5, 0.125, 0.5, 0.125, 0.25, 0.25, 0.75, 0.1875, 1.0, 0.125, 0.75, 0.0625, 0.0, 0.125, 0.25, 0.0, 0.25, 0.125, 0.5, 0.125, 0.75, 0.0, 0.75, 0.0, 0.5, 0.125, 0.25, 0.125, 0.5, 0.0, 0.5, 0.0, 0.25, 0.125, 0.75, 0.0625, 1.0, 0.0, 0.75, 0.9375, 0.0, 1.0, 0.25, 0.875, 0.25, 1.0, 0.5, 1.0, 0.75, 0.875, 0.75, 0.875, 0.5, 1.0, 0.25, 1.0, 0.5, 0.875, 0.5, 0.875, 0.25, 1.0, 0.75, 0.9375, 1.0, 0.875, 0.75, 0.8125, 0.0, 0.875, 0.25, 0.75, 0.25, 0.875, 0.5, 0.875, 0.75, 0.75, 0.75, 0.75, 0.5, 0.875, 0.25, 0.875, 0.5, 0.75, 0.5, 0.75, 0.25, 0.875, 0.75, 0.8125, 1.0, 0.75, 0.75])
me_sphere_002.materials.append(mat_material_001)
me_sphere_002.update()
me_plane = bpy.data.meshes.new('Plane')
me_plane.from_pydata([(-0.3628, -0.2987, 0.05624), (0.3628, -0.2987, 0.05624), (-0.3628, 0.393, -0.2875), (0.3628, 0.393, -0.2875), (-0.3628, 0.04196, -0.113), (0.0, -0.2987, 0.05624), (0.3628, 0.04196, -0.113), (0.0, 0.393, -0.2875), (0.0, 0.04196, -0.113)], [], [(8, 6, 3, 7), (4, 8, 7, 2), (0, 5, 8, 4), (5, 1, 6, 8)])
_uv = me_plane.uv_layers.new(name='UVMap')
_uv.uv.foreach_set('vector', [0.5, 0.5, 1.0, 0.5, 1.0, 1.0, 0.5, 1.0, 0.0, 0.5, 0.5, 0.5, 0.5, 1.0, 0.0, 1.0, 0.0, 0.0, 0.5, 0.0, 0.5, 0.5, 0.0, 0.5, 0.5, 0.0, 1.0, 0.0, 1.0, 0.5, 0.5, 0.5])
me_plane.update()

# ---- objects
ob_cube = bpy.data.objects.new('Cube', me_cube)
ob_cube_001 = bpy.data.objects.new('Cube.001', me_cube_002)
ob_sphere = bpy.data.objects.new('Sphere', me_sphere)
ob_sphere_001 = bpy.data.objects.new('Sphere.001', me_sphere_002)
ob_plane = bpy.data.objects.new('Plane', me_plane)

# ---- transforms, parenting, visibility, modifiers, constraints
ob_cube.location = (0.0, 0.0, 0.0)
ob_cube.lock_rotations_4d = False
ob_cube.empty_display_type = 'ARROWS'
ob_cube.lineart.crease_threshold = 0.0
ob_cube_001.location = (0.0, 0.0, 0.0)
ob_cube_001.lock_rotations_4d = False
ob_cube_001.empty_display_type = 'ARROWS'
ob_cube_001.lineart.crease_threshold = 0.0
ob_sphere.location = (0.8, 1.48, 0.2)
_m = ob_sphere.modifiers.new('Array', 'ARRAY')
_m.use_constant_offset = True
_m.constant_offset_displace = (-1.6, 0.0, 0.0)
_m.use_relative_offset = False
_m = ob_sphere.modifiers.new('Array.001', 'ARRAY')
_m.relative_offset_displace = (0.0, -8.25, 0.0)
ob_sphere_001.location = (0.9, 0.481, 3.457)
ob_sphere_001.rotation_euler = (0.0, 0.7854, 0.0)
_m = ob_sphere_001.modifiers.new('Array', 'ARRAY')
_m.count = 4
_m.relative_offset_displace = (0.0, 2.0, 0.0)
ob_plane.location = (0.0, 0.0, 3.5)

# ---- collection membership
col_collection.objects.link(ob_cube)
col_collection.objects.link(ob_cube_001)
col_collection.objects.link(ob_sphere)
col_collection.objects.link(ob_sphere_001)
col_collection.objects.link(ob_plane)

# ---- scene / render settings (as saved in the file)
scene.frame_start = 1; scene.frame_end = 250; scene.frame_set(1)
scene.render.engine = 'BLENDER_EEVEE_NEXT'
scene.cycles.sampling_pattern = 'TABULATED_SOBOL'
bpy.context.view_layer.update()

# ---- added for rendering (the .blend has no active camera and no usable light): camera, sun
cam_auto = bpy.data.cameras.new('AutoCamera')
cam_auto.lens = 50.0
cam_auto.sensor_width = 36.0
cam_auto.clip_end = 1000.0
ob_auto_camera = bpy.data.objects.new('AutoCamera', cam_auto)
scene.collection.objects.link(ob_auto_camera)
ob_auto_camera.location = (5.03282, -6.11968, 5.81824)
ob_auto_camera.rotation_euler = (1.09748, -7.21219e-08, 0.694738)
scene.camera = ob_auto_camera
light_auto_sun = bpy.data.lights.new('AutoSun', 'SUN')
light_auto_sun.energy = 3.0
light_auto_sun.angle = 0.0523599
ob_auto_sun = bpy.data.objects.new('AutoSun', light_auto_sun)
scene.collection.objects.link(ob_auto_sun)
ob_auto_sun.rotation_euler = (0.872665, 0.174533, 0.523599)
bpy.context.view_layer.update()
